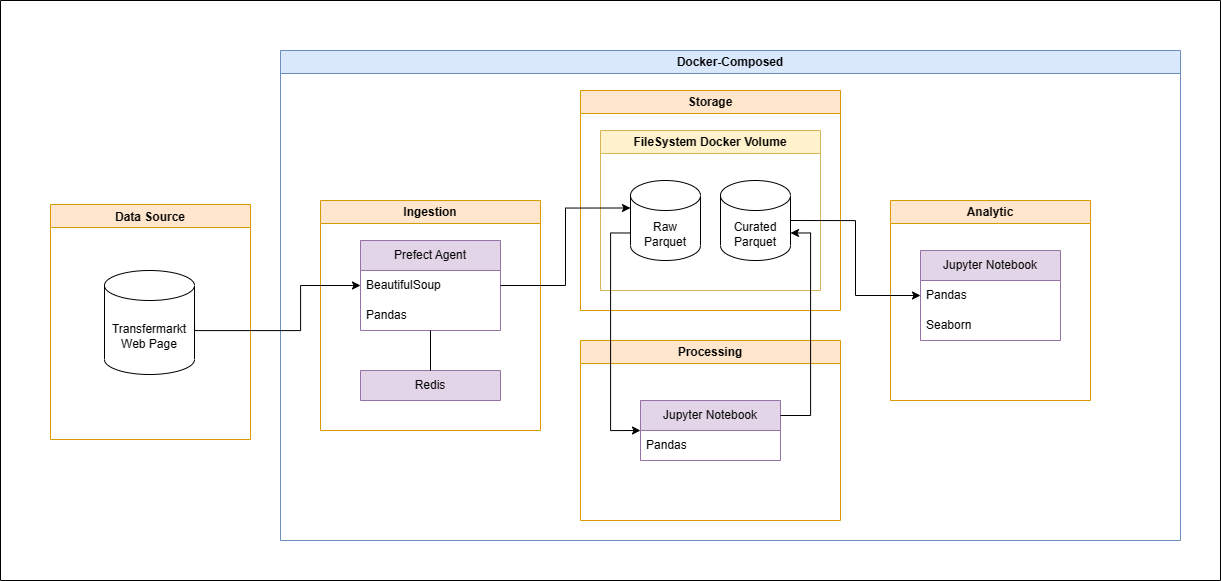

The diagram above was exported from draw.io. Its source (the exported page's mxGraphModel, read from the mxfile embedded in the PNG):
<mxGraphModel dx="1825" dy="1071" grid="1" gridSize="10" guides="1" tooltips="1" connect="1" arrows="1" fold="1" page="1" pageScale="1" pageWidth="827" pageHeight="1169" math="0" shadow="0">
  <root>
    <mxCell id="0" />
    <mxCell id="1" parent="0" />
    <mxCell id="n5CP5RAGd375EXOsZfTp-1" value="" style="swimlane;startSize=0;" parent="1" vertex="1">
      <mxGeometry x="160" y="110" width="1220" height="580" as="geometry" />
    </mxCell>
    <mxCell id="koFYvXO0Y4qxZby5gPEP-2" value="Docker-Composed" style="swimlane;whiteSpace=wrap;html=1;fillColor=#dae8fc;strokeColor=#6c8ebf;" vertex="1" parent="n5CP5RAGd375EXOsZfTp-1">
      <mxGeometry x="280" y="50" width="900" height="490" as="geometry" />
    </mxCell>
    <mxCell id="koFYvXO0Y4qxZby5gPEP-5" value="Ingestion" style="swimlane;whiteSpace=wrap;html=1;fillColor=#ffe6cc;strokeColor=#d79b00;" vertex="1" parent="koFYvXO0Y4qxZby5gPEP-2">
      <mxGeometry x="40" y="150" width="220" height="230" as="geometry">
        <mxRectangle x="20" y="40" width="90" height="30" as="alternateBounds" />
      </mxGeometry>
    </mxCell>
    <mxCell id="koFYvXO0Y4qxZby5gPEP-12" value="Prefect Agent" style="swimlane;fontStyle=0;childLayout=stackLayout;horizontal=1;startSize=30;horizontalStack=0;resizeParent=1;resizeParentMax=0;resizeLast=0;collapsible=1;marginBottom=0;whiteSpace=wrap;html=1;fillColor=#e1d5e7;strokeColor=#9673a6;" vertex="1" parent="koFYvXO0Y4qxZby5gPEP-5">
      <mxGeometry x="40" y="40" width="140" height="90" as="geometry">
        <mxRectangle x="40" y="40" width="140" height="30" as="alternateBounds" />
      </mxGeometry>
    </mxCell>
    <mxCell id="koFYvXO0Y4qxZby5gPEP-13" value="BeautifulSoup" style="text;strokeColor=none;fillColor=none;align=left;verticalAlign=middle;spacingLeft=4;spacingRight=4;overflow=hidden;points=[[0,0.5],[1,0.5]];portConstraint=eastwest;rotatable=0;whiteSpace=wrap;html=1;" vertex="1" parent="koFYvXO0Y4qxZby5gPEP-12">
      <mxGeometry y="30" width="140" height="30" as="geometry" />
    </mxCell>
    <mxCell id="koFYvXO0Y4qxZby5gPEP-14" value="Pandas" style="text;strokeColor=none;fillColor=none;align=left;verticalAlign=middle;spacingLeft=4;spacingRight=4;overflow=hidden;points=[[0,0.5],[1,0.5]];portConstraint=eastwest;rotatable=0;whiteSpace=wrap;html=1;" vertex="1" parent="koFYvXO0Y4qxZby5gPEP-12">
      <mxGeometry y="60" width="140" height="30" as="geometry" />
    </mxCell>
    <mxCell id="koFYvXO0Y4qxZby5gPEP-16" value="Redis" style="swimlane;fontStyle=0;childLayout=stackLayout;horizontal=1;startSize=30;horizontalStack=0;resizeParent=1;resizeParentMax=0;resizeLast=0;collapsible=1;marginBottom=0;whiteSpace=wrap;html=1;fillColor=#e1d5e7;strokeColor=#9673a6;" vertex="1" collapsed="1" parent="koFYvXO0Y4qxZby5gPEP-5">
      <mxGeometry x="40" y="170" width="140" height="30" as="geometry">
        <mxRectangle x="40" y="157.5" width="140" height="60" as="alternateBounds" />
      </mxGeometry>
    </mxCell>
    <mxCell id="koFYvXO0Y4qxZby5gPEP-21" value="" style="endArrow=none;html=1;rounded=0;exitX=0.5;exitY=0;exitDx=0;exitDy=0;entryX=0.5;entryY=1;entryDx=0;entryDy=0;" edge="1" parent="koFYvXO0Y4qxZby5gPEP-5" source="koFYvXO0Y4qxZby5gPEP-16" target="koFYvXO0Y4qxZby5gPEP-12">
      <mxGeometry width="50" height="50" relative="1" as="geometry">
        <mxPoint x="110" y="160" as="sourcePoint" />
        <mxPoint x="110" y="130" as="targetPoint" />
      </mxGeometry>
    </mxCell>
    <mxCell id="koFYvXO0Y4qxZby5gPEP-8" value="Storage" style="swimlane;whiteSpace=wrap;html=1;fillColor=#ffe6cc;strokeColor=#d79b00;" vertex="1" parent="koFYvXO0Y4qxZby5gPEP-2">
      <mxGeometry x="300" y="40" width="260" height="220" as="geometry">
        <mxRectangle x="300" y="40" width="90" height="30" as="alternateBounds" />
      </mxGeometry>
    </mxCell>
    <mxCell id="koFYvXO0Y4qxZby5gPEP-10" value="FileSystem Docker Volume" style="swimlane;whiteSpace=wrap;html=1;fillColor=#fff2cc;strokeColor=#d6b656;" vertex="1" parent="koFYvXO0Y4qxZby5gPEP-8">
      <mxGeometry x="20" y="40" width="220" height="160" as="geometry">
        <mxRectangle x="20" y="40" width="190" height="30" as="alternateBounds" />
      </mxGeometry>
    </mxCell>
    <mxCell id="koFYvXO0Y4qxZby5gPEP-9" value="Raw Parquet" style="shape=cylinder3;whiteSpace=wrap;html=1;boundedLbl=1;backgroundOutline=1;size=15;" vertex="1" parent="koFYvXO0Y4qxZby5gPEP-10">
      <mxGeometry x="30" y="50" width="70" height="80" as="geometry" />
    </mxCell>
    <mxCell id="koFYvXO0Y4qxZby5gPEP-11" value="Curated Parquet" style="shape=cylinder3;whiteSpace=wrap;html=1;boundedLbl=1;backgroundOutline=1;size=15;" vertex="1" parent="koFYvXO0Y4qxZby5gPEP-10">
      <mxGeometry x="120" y="50" width="70" height="80" as="geometry" />
    </mxCell>
    <mxCell id="koFYvXO0Y4qxZby5gPEP-23" style="edgeStyle=orthogonalEdgeStyle;rounded=0;orthogonalLoop=1;jettySize=auto;html=1;exitX=1;exitY=0.5;exitDx=0;exitDy=0;entryX=0;entryY=0;entryDx=0;entryDy=27.5;entryPerimeter=0;" edge="1" parent="koFYvXO0Y4qxZby5gPEP-2" source="koFYvXO0Y4qxZby5gPEP-12" target="koFYvXO0Y4qxZby5gPEP-9">
      <mxGeometry relative="1" as="geometry" />
    </mxCell>
    <mxCell id="koFYvXO0Y4qxZby5gPEP-24" value="Processing" style="swimlane;whiteSpace=wrap;html=1;fillColor=#ffe6cc;strokeColor=#d79b00;" vertex="1" parent="koFYvXO0Y4qxZby5gPEP-2">
      <mxGeometry x="300" y="290" width="260" height="180" as="geometry" />
    </mxCell>
    <mxCell id="koFYvXO0Y4qxZby5gPEP-25" value="Jupyter Notebook" style="swimlane;fontStyle=0;childLayout=stackLayout;horizontal=1;startSize=30;horizontalStack=0;resizeParent=1;resizeParentMax=0;resizeLast=0;collapsible=1;marginBottom=0;whiteSpace=wrap;html=1;fillColor=#e1d5e7;strokeColor=#9673a6;" vertex="1" parent="koFYvXO0Y4qxZby5gPEP-24">
      <mxGeometry x="60" y="60" width="140" height="60" as="geometry">
        <mxRectangle x="60" y="60" width="130" height="30" as="alternateBounds" />
      </mxGeometry>
    </mxCell>
    <mxCell id="koFYvXO0Y4qxZby5gPEP-26" value="Pandas" style="text;strokeColor=none;fillColor=none;align=left;verticalAlign=middle;spacingLeft=4;spacingRight=4;overflow=hidden;points=[[0,0.5],[1,0.5]];portConstraint=eastwest;rotatable=0;whiteSpace=wrap;html=1;" vertex="1" parent="koFYvXO0Y4qxZby5gPEP-25">
      <mxGeometry y="30" width="140" height="30" as="geometry" />
    </mxCell>
    <mxCell id="koFYvXO0Y4qxZby5gPEP-30" style="edgeStyle=orthogonalEdgeStyle;rounded=0;orthogonalLoop=1;jettySize=auto;html=1;exitX=0;exitY=0;exitDx=0;exitDy=52.5;exitPerimeter=0;entryX=0;entryY=0.5;entryDx=0;entryDy=0;" edge="1" parent="koFYvXO0Y4qxZby5gPEP-2" source="koFYvXO0Y4qxZby5gPEP-9" target="koFYvXO0Y4qxZby5gPEP-25">
      <mxGeometry relative="1" as="geometry" />
    </mxCell>
    <mxCell id="koFYvXO0Y4qxZby5gPEP-31" style="edgeStyle=orthogonalEdgeStyle;rounded=0;orthogonalLoop=1;jettySize=auto;html=1;exitX=1;exitY=0.25;exitDx=0;exitDy=0;entryX=1;entryY=0;entryDx=0;entryDy=52.5;entryPerimeter=0;" edge="1" parent="koFYvXO0Y4qxZby5gPEP-2" source="koFYvXO0Y4qxZby5gPEP-25" target="koFYvXO0Y4qxZby5gPEP-11">
      <mxGeometry relative="1" as="geometry" />
    </mxCell>
    <mxCell id="koFYvXO0Y4qxZby5gPEP-32" value="Analytic" style="swimlane;whiteSpace=wrap;html=1;fillColor=#ffe6cc;strokeColor=#d79b00;" vertex="1" parent="koFYvXO0Y4qxZby5gPEP-2">
      <mxGeometry x="610" y="150" width="200" height="200" as="geometry" />
    </mxCell>
    <mxCell id="koFYvXO0Y4qxZby5gPEP-33" value="Jupyter Notebook" style="swimlane;fontStyle=0;childLayout=stackLayout;horizontal=1;startSize=30;horizontalStack=0;resizeParent=1;resizeParentMax=0;resizeLast=0;collapsible=1;marginBottom=0;whiteSpace=wrap;html=1;fillColor=#e1d5e7;strokeColor=#9673a6;" vertex="1" parent="koFYvXO0Y4qxZby5gPEP-32">
      <mxGeometry x="30" y="50" width="140" height="90" as="geometry">
        <mxRectangle x="30" y="50" width="130" height="30" as="alternateBounds" />
      </mxGeometry>
    </mxCell>
    <mxCell id="koFYvXO0Y4qxZby5gPEP-34" value="Pandas" style="text;strokeColor=none;fillColor=none;align=left;verticalAlign=middle;spacingLeft=4;spacingRight=4;overflow=hidden;points=[[0,0.5],[1,0.5]];portConstraint=eastwest;rotatable=0;whiteSpace=wrap;html=1;" vertex="1" parent="koFYvXO0Y4qxZby5gPEP-33">
      <mxGeometry y="30" width="140" height="30" as="geometry" />
    </mxCell>
    <mxCell id="koFYvXO0Y4qxZby5gPEP-35" value="Seaborn" style="text;strokeColor=none;fillColor=none;align=left;verticalAlign=middle;spacingLeft=4;spacingRight=4;overflow=hidden;points=[[0,0.5],[1,0.5]];portConstraint=eastwest;rotatable=0;whiteSpace=wrap;html=1;" vertex="1" parent="koFYvXO0Y4qxZby5gPEP-33">
      <mxGeometry y="60" width="140" height="30" as="geometry" />
    </mxCell>
    <mxCell id="koFYvXO0Y4qxZby5gPEP-36" style="edgeStyle=orthogonalEdgeStyle;rounded=0;orthogonalLoop=1;jettySize=auto;html=1;exitX=1;exitY=0.5;exitDx=0;exitDy=0;exitPerimeter=0;entryX=0;entryY=0.5;entryDx=0;entryDy=0;" edge="1" parent="koFYvXO0Y4qxZby5gPEP-2" source="koFYvXO0Y4qxZby5gPEP-11" target="koFYvXO0Y4qxZby5gPEP-33">
      <mxGeometry relative="1" as="geometry" />
    </mxCell>
    <mxCell id="koFYvXO0Y4qxZby5gPEP-6" value="Data Source" style="swimlane;fillColor=#ffe6cc;strokeColor=#d79b00;" vertex="1" parent="n5CP5RAGd375EXOsZfTp-1">
      <mxGeometry x="50" y="204" width="200" height="235" as="geometry">
        <mxRectangle x="120" y="25" width="110" height="30" as="alternateBounds" />
      </mxGeometry>
    </mxCell>
    <mxCell id="koFYvXO0Y4qxZby5gPEP-29" value="Transfermarkt Web Page" style="shape=cylinder3;whiteSpace=wrap;html=1;boundedLbl=1;backgroundOutline=1;size=15;" vertex="1" parent="koFYvXO0Y4qxZby5gPEP-6">
      <mxGeometry x="54" y="66" width="90" height="104" as="geometry" />
    </mxCell>
    <mxCell id="koFYvXO0Y4qxZby5gPEP-22" style="edgeStyle=orthogonalEdgeStyle;rounded=0;orthogonalLoop=1;jettySize=auto;html=1;exitX=1;exitY=0.5;exitDx=0;exitDy=0;entryX=0;entryY=0.5;entryDx=0;entryDy=0;exitPerimeter=0;" edge="1" parent="n5CP5RAGd375EXOsZfTp-1" source="koFYvXO0Y4qxZby5gPEP-29" target="koFYvXO0Y4qxZby5gPEP-12">
      <mxGeometry relative="1" as="geometry">
        <mxPoint x="210" y="331.5" as="sourcePoint" />
        <Array as="points">
          <mxPoint x="194" y="330" />
          <mxPoint x="300" y="330" />
          <mxPoint x="300" y="285" />
        </Array>
      </mxGeometry>
    </mxCell>
  </root>
</mxGraphModel>